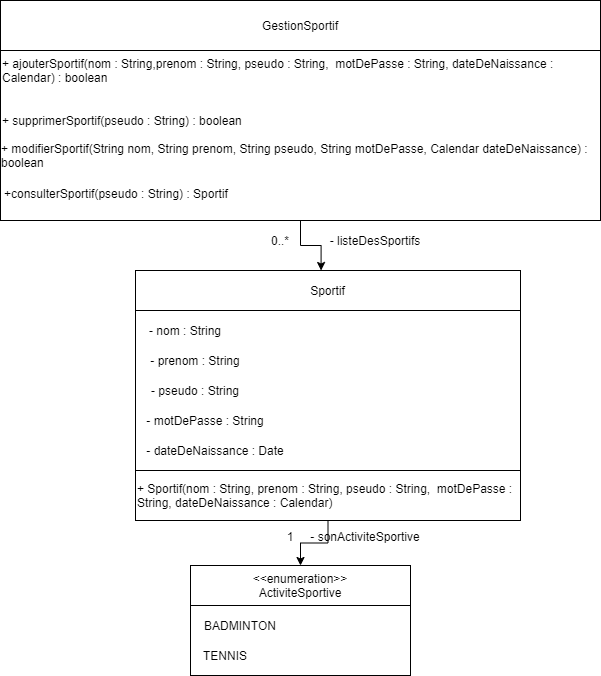

The diagram above was exported from draw.io. Its source (the exported page's mxGraphModel, read from the mxfile embedded in the PNG):
<mxGraphModel dx="2065" dy="548" grid="1" gridSize="10" guides="1" tooltips="1" connect="1" arrows="1" fold="1" page="1" pageScale="1" pageWidth="827" pageHeight="1169" math="0" shadow="0">
  <root>
    <mxCell id="WIyWlLk6GJQsqaUBKTNV-0" />
    <mxCell id="WIyWlLk6GJQsqaUBKTNV-1" parent="WIyWlLk6GJQsqaUBKTNV-0" />
    <mxCell id="YUfhTh37R89GNgNcZDOf-0" value="" style="edgeStyle=orthogonalEdgeStyle;rounded=0;orthogonalLoop=1;jettySize=auto;html=1;entryX=0.5;entryY=0;entryDx=0;entryDy=0;exitX=0.5;exitY=1;exitDx=0;exitDy=0;" parent="WIyWlLk6GJQsqaUBKTNV-1" source="YUfhTh37R89GNgNcZDOf-15" target="YUfhTh37R89GNgNcZDOf-9" edge="1">
      <mxGeometry relative="1" as="geometry" />
    </mxCell>
    <mxCell id="YUfhTh37R89GNgNcZDOf-1" value="" style="rounded=0;whiteSpace=wrap;html=1;" parent="WIyWlLk6GJQsqaUBKTNV-1" vertex="1">
      <mxGeometry x="115" y="400" width="385" height="160" as="geometry" />
    </mxCell>
    <mxCell id="YUfhTh37R89GNgNcZDOf-2" value="Sportif" style="rounded=0;whiteSpace=wrap;html=1;" parent="WIyWlLk6GJQsqaUBKTNV-1" vertex="1">
      <mxGeometry x="115" y="360" width="220" height="40" as="geometry" />
    </mxCell>
    <mxCell id="YUfhTh37R89GNgNcZDOf-3" value="- nom : String" style="text;html=1;strokeColor=none;fillColor=none;align=center;verticalAlign=middle;whiteSpace=wrap;rounded=0;" parent="WIyWlLk6GJQsqaUBKTNV-1" vertex="1">
      <mxGeometry x="125" y="410" width="80" height="20" as="geometry" />
    </mxCell>
    <mxCell id="YUfhTh37R89GNgNcZDOf-4" value="- prenom : String" style="text;html=1;strokeColor=none;fillColor=none;align=center;verticalAlign=middle;whiteSpace=wrap;rounded=0;" parent="WIyWlLk6GJQsqaUBKTNV-1" vertex="1">
      <mxGeometry x="125" y="440" width="100" height="20" as="geometry" />
    </mxCell>
    <mxCell id="YUfhTh37R89GNgNcZDOf-5" value="- pseudo : String" style="text;html=1;strokeColor=none;fillColor=none;align=center;verticalAlign=middle;whiteSpace=wrap;rounded=0;" parent="WIyWlLk6GJQsqaUBKTNV-1" vertex="1">
      <mxGeometry x="125" y="470" width="100" height="20" as="geometry" />
    </mxCell>
    <mxCell id="YUfhTh37R89GNgNcZDOf-6" value="- motDePasse : String" style="text;html=1;strokeColor=none;fillColor=none;align=center;verticalAlign=middle;whiteSpace=wrap;rounded=0;" parent="WIyWlLk6GJQsqaUBKTNV-1" vertex="1">
      <mxGeometry x="125" y="500" width="120" height="20" as="geometry" />
    </mxCell>
    <mxCell id="YUfhTh37R89GNgNcZDOf-7" value="- dateDeNaissance : Date" style="text;html=1;strokeColor=none;fillColor=none;align=center;verticalAlign=middle;whiteSpace=wrap;rounded=0;" parent="WIyWlLk6GJQsqaUBKTNV-1" vertex="1">
      <mxGeometry x="125" y="530" width="140" height="20" as="geometry" />
    </mxCell>
    <mxCell id="YUfhTh37R89GNgNcZDOf-8" value="" style="rounded=0;whiteSpace=wrap;html=1;" parent="WIyWlLk6GJQsqaUBKTNV-1" vertex="1">
      <mxGeometry x="170" y="695" width="220" height="70" as="geometry" />
    </mxCell>
    <mxCell id="YUfhTh37R89GNgNcZDOf-9" value="&amp;lt;&amp;lt;enumeration&amp;gt;&amp;gt;&lt;br&gt;ActiviteSportive" style="rounded=0;whiteSpace=wrap;html=1;" parent="WIyWlLk6GJQsqaUBKTNV-1" vertex="1">
      <mxGeometry x="170" y="655" width="220" height="40" as="geometry" />
    </mxCell>
    <mxCell id="YUfhTh37R89GNgNcZDOf-10" value="BADMINTON" style="text;html=1;strokeColor=none;fillColor=none;align=center;verticalAlign=middle;whiteSpace=wrap;rounded=0;" parent="WIyWlLk6GJQsqaUBKTNV-1" vertex="1">
      <mxGeometry x="185" y="705" width="70" height="20" as="geometry" />
    </mxCell>
    <mxCell id="YUfhTh37R89GNgNcZDOf-11" value="TENNIS" style="text;html=1;strokeColor=none;fillColor=none;align=center;verticalAlign=middle;whiteSpace=wrap;rounded=0;" parent="WIyWlLk6GJQsqaUBKTNV-1" vertex="1">
      <mxGeometry x="185" y="735" width="40" height="20" as="geometry" />
    </mxCell>
    <mxCell id="YUfhTh37R89GNgNcZDOf-12" value="- sonActiviteSportive" style="text;html=1;strokeColor=none;fillColor=none;align=center;verticalAlign=middle;whiteSpace=wrap;rounded=0;" parent="WIyWlLk6GJQsqaUBKTNV-1" vertex="1">
      <mxGeometry x="285" y="616" width="120" height="20" as="geometry" />
    </mxCell>
    <mxCell id="YUfhTh37R89GNgNcZDOf-13" value="1" style="text;html=1;strokeColor=none;fillColor=none;align=center;verticalAlign=middle;whiteSpace=wrap;rounded=0;" parent="WIyWlLk6GJQsqaUBKTNV-1" vertex="1">
      <mxGeometry x="255" y="616" width="30" height="20" as="geometry" />
    </mxCell>
    <mxCell id="YUfhTh37R89GNgNcZDOf-14" value="Sportif" style="rounded=0;whiteSpace=wrap;html=1;" parent="WIyWlLk6GJQsqaUBKTNV-1" vertex="1">
      <mxGeometry x="115" y="360" width="385" height="40" as="geometry" />
    </mxCell>
    <mxCell id="YUfhTh37R89GNgNcZDOf-15" value="" style="rounded=0;whiteSpace=wrap;html=1;" parent="WIyWlLk6GJQsqaUBKTNV-1" vertex="1">
      <mxGeometry x="115" y="560" width="385" height="50" as="geometry" />
    </mxCell>
    <mxCell id="YUfhTh37R89GNgNcZDOf-19" value="" style="edgeStyle=orthogonalEdgeStyle;rounded=0;orthogonalLoop=1;jettySize=auto;html=1;entryX=0.482;entryY=0;entryDx=0;entryDy=0;entryPerimeter=0;" parent="WIyWlLk6GJQsqaUBKTNV-1" target="YUfhTh37R89GNgNcZDOf-14" edge="1">
      <mxGeometry relative="1" as="geometry">
        <mxPoint x="280" y="310" as="sourcePoint" />
      </mxGeometry>
    </mxCell>
    <mxCell id="YUfhTh37R89GNgNcZDOf-24" value="- listeDesSportifs" style="text;html=1;strokeColor=none;fillColor=none;align=center;verticalAlign=middle;whiteSpace=wrap;rounded=0;" parent="WIyWlLk6GJQsqaUBKTNV-1" vertex="1">
      <mxGeometry x="305" y="320" width="100" height="20" as="geometry" />
    </mxCell>
    <mxCell id="YUfhTh37R89GNgNcZDOf-25" value="0..*" style="text;html=1;strokeColor=none;fillColor=none;align=center;verticalAlign=middle;whiteSpace=wrap;rounded=0;" parent="WIyWlLk6GJQsqaUBKTNV-1" vertex="1">
      <mxGeometry x="245" y="320" width="30" height="20" as="geometry" />
    </mxCell>
    <mxCell id="ZbZch00Vk3iewqPRW2eX-2" value="GestionSportif" style="rounded=0;whiteSpace=wrap;html=1;" vertex="1" parent="WIyWlLk6GJQsqaUBKTNV-1">
      <mxGeometry x="-20" y="90" width="600" height="50" as="geometry" />
    </mxCell>
    <mxCell id="ZbZch00Vk3iewqPRW2eX-3" value="" style="rounded=0;whiteSpace=wrap;html=1;" vertex="1" parent="WIyWlLk6GJQsqaUBKTNV-1">
      <mxGeometry x="-20" y="140" width="600" height="170" as="geometry" />
    </mxCell>
    <mxCell id="ZbZch00Vk3iewqPRW2eX-4" value="&lt;div align=&quot;left&quot;&gt;+ supprimerSportif(pseudo : String) : boolean&lt;/div&gt;" style="text;html=1;strokeColor=none;fillColor=none;align=left;verticalAlign=middle;whiteSpace=wrap;rounded=0;" vertex="1" parent="WIyWlLk6GJQsqaUBKTNV-1">
      <mxGeometry x="-20" y="200" width="410" height="20" as="geometry" />
    </mxCell>
    <mxCell id="ZbZch00Vk3iewqPRW2eX-5" value="&lt;div align=&quot;left&quot;&gt;+ ajouterSportif(nom : String,prenom : String, pseudo : String,&amp;nbsp; motDePasse : String, dateDeNaissance : Calendar) : boolean&lt;/div&gt;" style="text;html=1;strokeColor=none;fillColor=none;align=left;verticalAlign=middle;whiteSpace=wrap;rounded=0;" vertex="1" parent="WIyWlLk6GJQsqaUBKTNV-1">
      <mxGeometry x="-20" y="150" width="590" height="20" as="geometry" />
    </mxCell>
    <mxCell id="ZbZch00Vk3iewqPRW2eX-6" value="&lt;div align=&quot;left&quot;&gt;+ modifierSportif(String nom, String prenom, String pseudo, String motDePasse, Calendar dateDeNaissance) : boolean&lt;/div&gt;" style="text;html=1;strokeColor=none;fillColor=none;align=center;verticalAlign=middle;whiteSpace=wrap;rounded=0;" vertex="1" parent="WIyWlLk6GJQsqaUBKTNV-1">
      <mxGeometry x="-20" y="225" width="600" height="40" as="geometry" />
    </mxCell>
    <mxCell id="ZbZch00Vk3iewqPRW2eX-7" value="&lt;div align=&quot;left&quot;&gt;+consulterSportif(pseudo : String) : Sportif&lt;br&gt;&lt;/div&gt;" style="text;html=1;strokeColor=none;fillColor=none;align=left;verticalAlign=middle;whiteSpace=wrap;rounded=0;" vertex="1" parent="WIyWlLk6GJQsqaUBKTNV-1">
      <mxGeometry x="-18" y="265" width="350" height="35" as="geometry" />
    </mxCell>
    <mxCell id="ZbZch00Vk3iewqPRW2eX-8" value="&lt;div align=&quot;left&quot;&gt;+ Sportif(nom : String, prenom : String, pseudo : String,&amp;nbsp; motDePasse : String, dateDeNaissance : Calendar)&lt;/div&gt;" style="text;html=1;strokeColor=none;fillColor=none;align=left;verticalAlign=middle;whiteSpace=wrap;rounded=0;" vertex="1" parent="WIyWlLk6GJQsqaUBKTNV-1">
      <mxGeometry x="115" y="574.5" width="400" height="20" as="geometry" />
    </mxCell>
  </root>
</mxGraphModel>